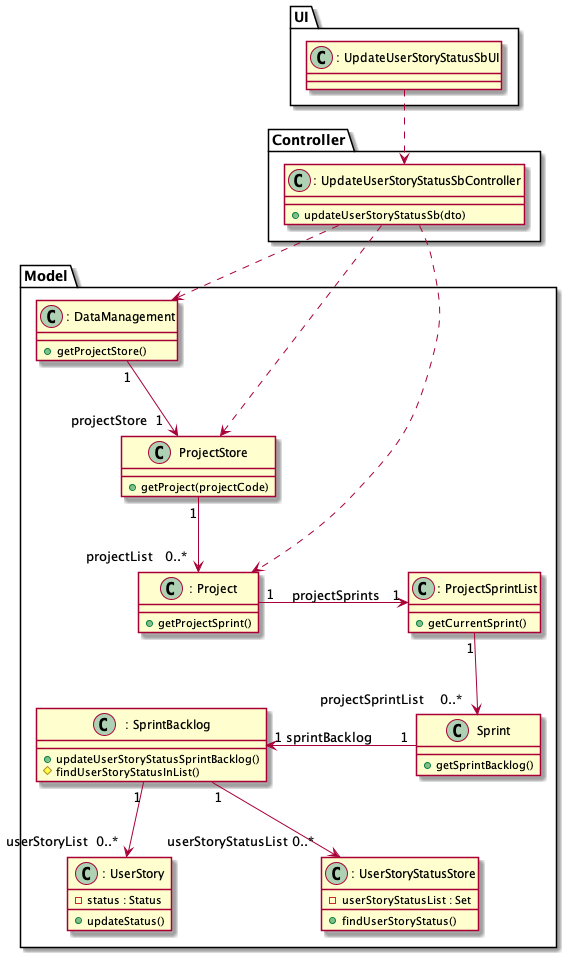

The diagram above was rendered by PlantUML. Its source (embedded in the PNG):
@startuml

package "UI" {
class ": UpdateUserStoryStatusSbUI" as ui
}

package "Controller" {
class ": UpdateUserStoryStatusSbController" as controller {
	+updateUserStoryStatusSb(dto)
}
}

package "Model" {
class ": Project" as project {
	+getProjectSprint()
}

class ": ProjectSprintList" as sprintList {
	+getCurrentSprint()
}

class ": SprintBacklog" as sprintBacklog {
	+updateUserStoryStatusSprintBacklog()
	#findUserStoryStatusInList()
}

class ": DataManagement" as dataManagement {
	+getProjectStore()
}

class "Sprint" as sprint {
	+getSprintBacklog()
}

class ": UserStory" as userStory{
	-status : Status
	+updateStatus()
}

class ": UserStoryStatusStore" as statusStore {
	-userStoryStatusList : Set
	+findUserStoryStatus()
}

class "ProjectStore" as projectStore {
	+getProject(projectCode)
}
}

skinparam nodesep 150
skinparam ranksep 75

ui ..> controller
controller ..> dataManagement
dataManagement "1" --> "projectStore  1" projectStore
projectStore "1" --> "projectList   0..*" project
project "1" --right> "projectSprints   1" sprintList
sprintList "1" --> "projectSprintList    0..*" sprint
sprint "1" --left> "1 sprintBacklog" sprintBacklog
sprintBacklog "1" --> "userStoryList  0..*" userStory
sprintBacklog "1" --> "userStoryStatusList 0..*" statusStore
controller ..> project
controller ..> projectStore





@enduml